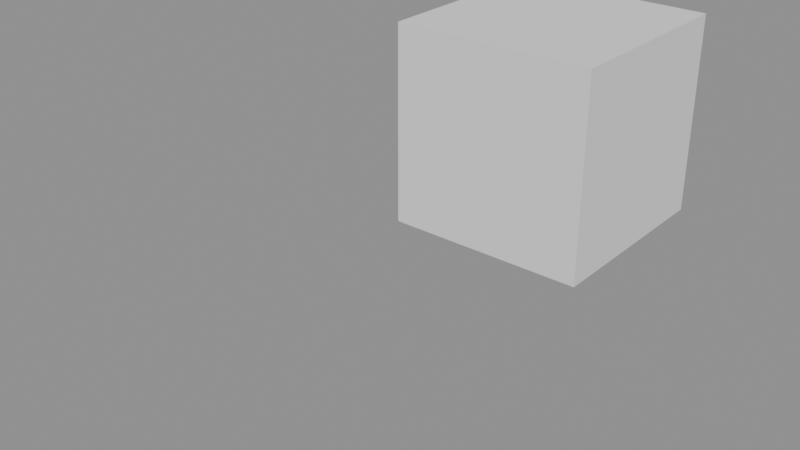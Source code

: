 # Source: constrained.blend  (saved by Blender 5.0.119; exported with 4.5.12 LTS)
import bpy
from mathutils import Matrix  # noqa: F401  (used for matrix-valued properties, if any)

bpy.ops.wm.read_factory_settings(use_empty=True)
scene = bpy.context.scene
scene.name = 'Scene'

# ---- meshes
me_stick = bpy.data.meshes.new('Stick')
me_stick.from_pydata([(-0.15, -0.15, 0.85), (-0.15, -0.15, 1.15), (-0.15, 0.15, 0.85), (-0.15, 0.15, 1.15), (0.15, -0.15, 0.85), (0.15, -0.15, 1.15), (0.15, 0.15, 0.85), (0.15, 0.15, 1.15)], [], [(0, 1, 3, 2), (2, 3, 7, 6), (6, 7, 5, 4), (4, 5, 1, 0), (2, 6, 4, 0), (7, 3, 1, 5)])
me_stick.update()
arm_ctrl = bpy.data.armatures.new('Ctrl')  # bones are not reproduced

# ---- objects
ob_ctrlrig = bpy.data.objects.new('CtrlRig', arm_ctrl)
ob_stick = bpy.data.objects.new('Stick', me_stick)

# ---- transforms, parenting, visibility, modifiers, constraints
ob_ctrlrig.location = (0.0, 0.0, 0.0)
ob_stick.location = (0.0, 0.0, 0.0)
_vg = ob_stick.vertex_groups.new(name='ROOT')
_vg.add([0, 2, 4, 6], 1.0, 'REPLACE')
_vg = ob_stick.vertex_groups.new(name='DEF')
_vg.add([1, 3, 5, 7], 1.0, 'REPLACE')
_m = ob_stick.modifiers.new('Armature', 'ARMATURE')
_m.object = ob_ctrlrig

# ---- collection membership
scene.collection.objects.link(ob_ctrlrig)
scene.collection.objects.link(ob_stick)

# ---- scene / render settings (as saved in the file)
scene.frame_start = 1; scene.frame_end = 48; scene.frame_set(1)
scene.render.engine = 'BLENDER_EEVEE_NEXT'
scene.render.bake_bias = 0.0
scene.render.bake_samples = 0
scene.cycles.sampling_pattern = 'TABULATED_SOBOL'
scene.eevee.use_volume_custom_range = False
bpy.context.view_layer.update()

# ---- added for rendering (the .blend has no active camera and no usable light): camera, sun + grey world if the file has none
cam_auto = bpy.data.cameras.new('AutoCamera')
cam_auto.lens = 50.0
cam_auto.sensor_width = 36.0
cam_auto.clip_end = 1000.0
ob_auto_camera = bpy.data.objects.new('AutoCamera', cam_auto)
scene.collection.objects.link(ob_auto_camera)
ob_auto_camera.location = (0.781068, -1.26335, 1.58673)
ob_auto_camera.rotation_euler = (1.09748, -7.21219e-08, 0.694738)
scene.camera = ob_auto_camera
light_auto_sun = bpy.data.lights.new('AutoSun', 'SUN')
light_auto_sun.energy = 3.0
light_auto_sun.angle = 0.0523599
ob_auto_sun = bpy.data.objects.new('AutoSun', light_auto_sun)
scene.collection.objects.link(ob_auto_sun)
ob_auto_sun.rotation_euler = (0.872665, 0.174533, 0.523599)
if scene.world is None:
    world_auto = bpy.data.worlds.new('AutoWorld')
    world_auto.color = (0.3, 0.3, 0.3)
    scene.world = world_auto
bpy.context.view_layer.update()

